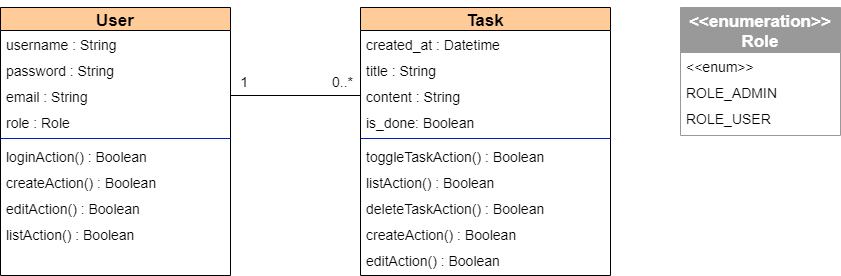

The diagram above was exported from draw.io. Its source (the exported page's mxGraphModel, read from the mxfile embedded in the PNG):
<mxGraphModel dx="1038" dy="641" grid="1" gridSize="10" guides="1" tooltips="1" connect="1" arrows="1" fold="1" page="1" pageScale="1" pageWidth="1169" pageHeight="827" math="0" shadow="0">
  <root>
    <mxCell id="WIyWlLk6GJQsqaUBKTNV-0" />
    <mxCell id="WIyWlLk6GJQsqaUBKTNV-1" parent="WIyWlLk6GJQsqaUBKTNV-0" />
    <mxCell id="zkfFHV4jXpPFQw0GAbJ--0" value="User" style="swimlane;fontStyle=1;align=center;verticalAlign=middle;childLayout=stackLayout;horizontal=1;startSize=23;horizontalStack=0;resizeParent=1;resizeLast=0;collapsible=1;marginBottom=0;strokeWidth=1;fontColor=#000000;strokeColor=#000000;fillColor=#FFCC99;spacingTop=-1;spacingLeft=3;spacingRight=3;fontSize=17;" parent="WIyWlLk6GJQsqaUBKTNV-1" vertex="1">
      <mxGeometry x="40" y="22" width="230" height="268" as="geometry">
        <mxRectangle x="230" y="140" width="160" height="26" as="alternateBounds" />
      </mxGeometry>
    </mxCell>
    <mxCell id="9oAHMmyP13RGsatJzxsT-81" value="username : String" style="text;align=left;verticalAlign=top;spacingLeft=4;spacingRight=4;overflow=hidden;rotatable=0;points=[[0,0.5],[1,0.5]];portConstraint=eastwest;fontSize=14;" parent="zkfFHV4jXpPFQw0GAbJ--0" vertex="1">
      <mxGeometry y="23" width="230" height="26" as="geometry" />
    </mxCell>
    <mxCell id="zkfFHV4jXpPFQw0GAbJ--2" value="password : String" style="text;align=left;verticalAlign=top;spacingLeft=4;spacingRight=4;overflow=hidden;rotatable=0;points=[[0,0.5],[1,0.5]];portConstraint=eastwest;rounded=0;shadow=0;html=0;fontSize=14;" parent="zkfFHV4jXpPFQw0GAbJ--0" vertex="1">
      <mxGeometry y="49" width="230" height="26" as="geometry" />
    </mxCell>
    <mxCell id="9oAHMmyP13RGsatJzxsT-108" value="email : String" style="text;align=left;verticalAlign=top;spacingLeft=4;spacingRight=4;overflow=hidden;rotatable=0;points=[[0,0.5],[1,0.5]];portConstraint=eastwest;rounded=0;shadow=0;html=0;fontSize=14;" parent="zkfFHV4jXpPFQw0GAbJ--0" vertex="1">
      <mxGeometry y="75" width="230" height="26" as="geometry" />
    </mxCell>
    <mxCell id="ClyrQSRL6OCNB4Y0KR-j-0" value="role : Role" style="text;align=left;verticalAlign=top;spacingLeft=4;spacingRight=4;overflow=hidden;rotatable=0;points=[[0,0.5],[1,0.5]];portConstraint=eastwest;fontSize=14;" parent="zkfFHV4jXpPFQw0GAbJ--0" vertex="1">
      <mxGeometry y="101" width="230" height="26" as="geometry" />
    </mxCell>
    <mxCell id="9oAHMmyP13RGsatJzxsT-132" value="" style="line;html=1;strokeWidth=1;align=left;verticalAlign=middle;spacingTop=-1;spacingLeft=3;spacingRight=3;rotatable=0;labelPosition=right;points=[];portConstraint=eastwest;fontColor=#ffffff;strokeColor=#001DBC;fillColor=#0050ef;fontSize=14;" parent="zkfFHV4jXpPFQw0GAbJ--0" vertex="1">
      <mxGeometry y="127" width="230" height="8" as="geometry" />
    </mxCell>
    <mxCell id="9oAHMmyP13RGsatJzxsT-134" value="loginAction() : Boolean" style="text;align=left;verticalAlign=top;spacingLeft=4;spacingRight=4;overflow=hidden;rotatable=0;points=[[0,0.5],[1,0.5]];portConstraint=eastwest;fontSize=14;" parent="zkfFHV4jXpPFQw0GAbJ--0" vertex="1">
      <mxGeometry y="135" width="230" height="26" as="geometry" />
    </mxCell>
    <mxCell id="9oAHMmyP13RGsatJzxsT-133" value="createAction() : Boolean" style="text;align=left;verticalAlign=top;spacingLeft=4;spacingRight=4;overflow=hidden;rotatable=0;points=[[0,0.5],[1,0.5]];portConstraint=eastwest;fontSize=14;" parent="zkfFHV4jXpPFQw0GAbJ--0" vertex="1">
      <mxGeometry y="161" width="230" height="26" as="geometry" />
    </mxCell>
    <mxCell id="ClyrQSRL6OCNB4Y0KR-j-55" value="editAction() : Boolean" style="text;align=left;verticalAlign=top;spacingLeft=4;spacingRight=4;overflow=hidden;rotatable=0;points=[[0,0.5],[1,0.5]];portConstraint=eastwest;fontSize=14;" parent="zkfFHV4jXpPFQw0GAbJ--0" vertex="1">
      <mxGeometry y="187" width="230" height="26" as="geometry" />
    </mxCell>
    <mxCell id="0Ci-k0hGBjdWQDtlsWb2-2" value="listAction() : Boolean" style="text;align=left;verticalAlign=top;spacingLeft=4;spacingRight=4;overflow=hidden;rotatable=0;points=[[0,0.5],[1,0.5]];portConstraint=eastwest;fontSize=14;" parent="zkfFHV4jXpPFQw0GAbJ--0" vertex="1">
      <mxGeometry y="213" width="230" height="26" as="geometry" />
    </mxCell>
    <mxCell id="9oAHMmyP13RGsatJzxsT-19" value="Task" style="swimlane;fontStyle=1;align=center;verticalAlign=middle;childLayout=stackLayout;horizontal=1;startSize=23;horizontalStack=0;resizeParent=1;resizeLast=0;collapsible=1;marginBottom=0;strokeWidth=1;fontColor=#000000;strokeColor=#000000;fillColor=#FFCC99;spacingTop=-1;spacingLeft=3;spacingRight=3;fontSize=17;" parent="WIyWlLk6GJQsqaUBKTNV-1" vertex="1">
      <mxGeometry x="400" y="22" width="250" height="268" as="geometry">
        <mxRectangle x="130" y="380" width="160" height="26" as="alternateBounds" />
      </mxGeometry>
    </mxCell>
    <mxCell id="9oAHMmyP13RGsatJzxsT-57" value="created_at : Datetime" style="text;align=left;verticalAlign=top;spacingLeft=4;spacingRight=4;overflow=hidden;rotatable=0;points=[[0,0.5],[1,0.5]];portConstraint=eastwest;fontSize=14;" parent="9oAHMmyP13RGsatJzxsT-19" vertex="1">
      <mxGeometry y="23" width="250" height="26" as="geometry" />
    </mxCell>
    <mxCell id="9oAHMmyP13RGsatJzxsT-131" value="title : String" style="text;align=left;verticalAlign=top;spacingLeft=4;spacingRight=4;overflow=hidden;rotatable=0;points=[[0,0.5],[1,0.5]];portConstraint=eastwest;fontSize=14;" parent="9oAHMmyP13RGsatJzxsT-19" vertex="1">
      <mxGeometry y="49" width="250" height="26" as="geometry" />
    </mxCell>
    <mxCell id="9oAHMmyP13RGsatJzxsT-58" value="content : String" style="text;align=left;verticalAlign=top;spacingLeft=4;spacingRight=4;overflow=hidden;rotatable=0;points=[[0,0.5],[1,0.5]];portConstraint=eastwest;fontSize=14;" parent="9oAHMmyP13RGsatJzxsT-19" vertex="1">
      <mxGeometry y="75" width="250" height="26" as="geometry" />
    </mxCell>
    <mxCell id="jcQqVAMDjxsTH9i6Iz2S-15" value="is_done: Boolean" style="text;align=left;verticalAlign=top;spacingLeft=4;spacingRight=4;overflow=hidden;rotatable=0;points=[[0,0.5],[1,0.5]];portConstraint=eastwest;fontSize=14;" parent="9oAHMmyP13RGsatJzxsT-19" vertex="1">
      <mxGeometry y="101" width="250" height="26" as="geometry" />
    </mxCell>
    <mxCell id="9oAHMmyP13RGsatJzxsT-114" value="" style="line;html=1;strokeWidth=1;align=left;verticalAlign=middle;spacingTop=-1;spacingLeft=3;spacingRight=3;rotatable=0;labelPosition=right;points=[];portConstraint=eastwest;fontColor=#ffffff;strokeColor=#001DBC;fillColor=#0050ef;fontSize=14;" parent="9oAHMmyP13RGsatJzxsT-19" vertex="1">
      <mxGeometry y="127" width="250" height="8" as="geometry" />
    </mxCell>
    <mxCell id="ClyrQSRL6OCNB4Y0KR-j-34" value="toggleTaskAction() : Boolean" style="text;align=left;verticalAlign=top;spacingLeft=4;spacingRight=4;overflow=hidden;rotatable=0;points=[[0,0.5],[1,0.5]];portConstraint=eastwest;fontSize=14;" parent="9oAHMmyP13RGsatJzxsT-19" vertex="1">
      <mxGeometry y="135" width="250" height="26" as="geometry" />
    </mxCell>
    <mxCell id="ClyrQSRL6OCNB4Y0KR-j-54" value="listAction() : Boolean" style="text;align=left;verticalAlign=top;spacingLeft=4;spacingRight=4;overflow=hidden;rotatable=0;points=[[0,0.5],[1,0.5]];portConstraint=eastwest;fontSize=14;" parent="9oAHMmyP13RGsatJzxsT-19" vertex="1">
      <mxGeometry y="161" width="250" height="26" as="geometry" />
    </mxCell>
    <mxCell id="ClyrQSRL6OCNB4Y0KR-j-53" value="deleteTaskAction() : Boolean" style="text;align=left;verticalAlign=top;spacingLeft=4;spacingRight=4;overflow=hidden;rotatable=0;points=[[0,0.5],[1,0.5]];portConstraint=eastwest;fontSize=14;" parent="9oAHMmyP13RGsatJzxsT-19" vertex="1">
      <mxGeometry y="187" width="250" height="26" as="geometry" />
    </mxCell>
    <mxCell id="0Ci-k0hGBjdWQDtlsWb2-0" value="createAction() : Boolean" style="text;align=left;verticalAlign=top;spacingLeft=4;spacingRight=4;overflow=hidden;rotatable=0;points=[[0,0.5],[1,0.5]];portConstraint=eastwest;fontSize=14;" parent="9oAHMmyP13RGsatJzxsT-19" vertex="1">
      <mxGeometry y="213" width="250" height="26" as="geometry" />
    </mxCell>
    <mxCell id="0Ci-k0hGBjdWQDtlsWb2-1" value="editAction() : Boolean" style="text;align=left;verticalAlign=top;spacingLeft=4;spacingRight=4;overflow=hidden;rotatable=0;points=[[0,0.5],[1,0.5]];portConstraint=eastwest;fontSize=14;" parent="9oAHMmyP13RGsatJzxsT-19" vertex="1">
      <mxGeometry y="239" width="250" height="26" as="geometry" />
    </mxCell>
    <mxCell id="sANCjxVJvGXHS9VCZvDf-0" value="&lt;&lt;enumeration&gt;&gt;&#10;Role" style="swimlane;fontStyle=1;align=center;verticalAlign=middle;childLayout=stackLayout;horizontal=1;startSize=45;horizontalStack=0;resizeParent=1;resizeLast=0;collapsible=1;marginBottom=0;strokeWidth=1;fontColor=#ffffff;strokeColor=#999999;fillColor=#999999;spacingTop=-1;spacingLeft=3;spacingRight=3;fontSize=17;" parent="WIyWlLk6GJQsqaUBKTNV-1" vertex="1">
      <mxGeometry x="720" y="22" width="160" height="128" as="geometry">
        <mxRectangle x="130" y="380" width="160" height="26" as="alternateBounds" />
      </mxGeometry>
    </mxCell>
    <mxCell id="sANCjxVJvGXHS9VCZvDf-1" value="&lt;&lt;enum&gt;&gt;" style="text;align=left;verticalAlign=top;spacingLeft=4;spacingRight=4;overflow=hidden;rotatable=0;points=[[0,0.5],[1,0.5]];portConstraint=eastwest;fontSize=14;" parent="sANCjxVJvGXHS9VCZvDf-0" vertex="1">
      <mxGeometry y="45" width="160" height="26" as="geometry" />
    </mxCell>
    <mxCell id="sANCjxVJvGXHS9VCZvDf-2" value="ROLE_ADMIN" style="text;align=left;verticalAlign=top;spacingLeft=4;spacingRight=4;overflow=hidden;rotatable=0;points=[[0,0.5],[1,0.5]];portConstraint=eastwest;fontSize=14;" parent="sANCjxVJvGXHS9VCZvDf-0" vertex="1">
      <mxGeometry y="71" width="160" height="26" as="geometry" />
    </mxCell>
    <mxCell id="sANCjxVJvGXHS9VCZvDf-3" value="ROLE_USER" style="text;align=left;verticalAlign=top;spacingLeft=4;spacingRight=4;overflow=hidden;rotatable=0;points=[[0,0.5],[1,0.5]];portConstraint=eastwest;fontSize=14;" parent="sANCjxVJvGXHS9VCZvDf-0" vertex="1">
      <mxGeometry y="97" width="160" height="26" as="geometry" />
    </mxCell>
    <mxCell id="D9vMiwYX_O8-KCLMsHjm-8" value="" style="endArrow=none;html=1;rounded=0;fontSize=14;entryX=1;entryY=0.5;entryDx=0;entryDy=0;exitX=0;exitY=0.5;exitDx=0;exitDy=0;" parent="WIyWlLk6GJQsqaUBKTNV-1" source="9oAHMmyP13RGsatJzxsT-58" target="9oAHMmyP13RGsatJzxsT-108" edge="1">
      <mxGeometry relative="1" as="geometry">
        <mxPoint x="510" y="160" as="sourcePoint" />
        <mxPoint x="270" y="554" as="targetPoint" />
      </mxGeometry>
    </mxCell>
    <mxCell id="D9vMiwYX_O8-KCLMsHjm-9" value="0..*" style="resizable=0;html=1;align=left;verticalAlign=bottom;fontSize=14;" parent="D9vMiwYX_O8-KCLMsHjm-8" connectable="0" vertex="1">
      <mxGeometry x="-1" relative="1" as="geometry">
        <mxPoint x="-30" y="-3" as="offset" />
      </mxGeometry>
    </mxCell>
    <mxCell id="D9vMiwYX_O8-KCLMsHjm-10" value="1" style="resizable=0;html=1;align=right;verticalAlign=bottom;fontSize=14;" parent="D9vMiwYX_O8-KCLMsHjm-8" connectable="0" vertex="1">
      <mxGeometry x="1" relative="1" as="geometry">
        <mxPoint x="18" y="-3" as="offset" />
      </mxGeometry>
    </mxCell>
    <mxCell id="Aby-2SnavE-YuqvlwcAp-6" style="edgeStyle=elbowEdgeStyle;rounded=0;orthogonalLoop=1;jettySize=auto;html=1;exitX=0.5;exitY=0;exitDx=0;exitDy=0;fontSize=14;" parent="WIyWlLk6GJQsqaUBKTNV-1" source="zkfFHV4jXpPFQw0GAbJ--0" target="zkfFHV4jXpPFQw0GAbJ--0" edge="1">
      <mxGeometry relative="1" as="geometry" />
    </mxCell>
  </root>
</mxGraphModel>